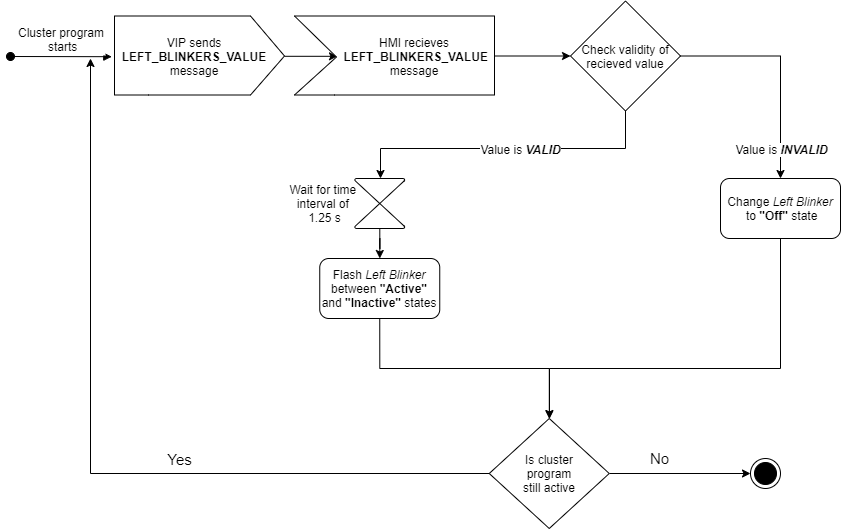

The diagram above was exported from draw.io. Its source (the exported page's mxGraphModel, read from the mxfile embedded in the PNG):
<mxGraphModel dx="1825" dy="559" grid="1" gridSize="10" guides="1" tooltips="1" connect="1" arrows="1" fold="1" page="1" pageScale="1" pageWidth="827" pageHeight="1169" math="0" shadow="0">
  <root>
    <mxCell id="0" />
    <mxCell id="1" parent="0" />
    <mxCell id="zDgJxYDyZ430KHNFPg7d-7" value="Cluster program&#10; starts" style="verticalAlign=bottom;startArrow=oval;endArrow=block;startSize=8;shadow=0;strokeWidth=1;fontSize=12;entryX=-0.016;entryY=0.407;entryDx=0;entryDy=0;entryPerimeter=0;" parent="1" target="zDgJxYDyZ430KHNFPg7d-9" edge="1">
      <mxGeometry relative="1" as="geometry">
        <mxPoint x="-70" y="248" as="sourcePoint" />
        <mxPoint x="200" y="110" as="targetPoint" />
        <mxPoint as="offset" />
      </mxGeometry>
    </mxCell>
    <mxCell id="zDgJxYDyZ430KHNFPg7d-8" style="edgeStyle=orthogonalEdgeStyle;rounded=0;orthogonalLoop=1;jettySize=auto;html=1;entryX=0.215;entryY=0.403;entryDx=0;entryDy=0;entryPerimeter=0;" parent="1" source="zDgJxYDyZ430KHNFPg7d-9" target="zDgJxYDyZ430KHNFPg7d-10" edge="1">
      <mxGeometry relative="1" as="geometry">
        <Array as="points">
          <mxPoint x="194" y="247.5" />
        </Array>
      </mxGeometry>
    </mxCell>
    <mxCell id="zDgJxYDyZ430KHNFPg7d-9" value="" style="verticalLabelPosition=bottom;verticalAlign=top;html=1;shape=mxgraph.basic.polygon;polyCoords=[[0,0],[0.8,0],[1,0.4],[1,0.4],[0.8,0.79],[0.2,0.79],[0,0.79],[0,0.25]];polyline=0;" parent="1" vertex="1">
      <mxGeometry x="34" y="207.5" width="170" height="100" as="geometry" />
    </mxCell>
    <mxCell id="zDgJxYDyZ430KHNFPg7d-19" style="edgeStyle=orthogonalEdgeStyle;rounded=0;orthogonalLoop=1;jettySize=auto;html=1;fontSize=12;entryX=0;entryY=0.5;entryDx=0;entryDy=0;exitX=0.98;exitY=0.425;exitDx=0;exitDy=0;exitPerimeter=0;" parent="1" source="zDgJxYDyZ430KHNFPg7d-10" target="zDgJxYDyZ430KHNFPg7d-16" edge="1">
      <mxGeometry relative="1" as="geometry">
        <mxPoint x="650" y="120" as="targetPoint" />
        <Array as="points">
          <mxPoint x="410" y="248" />
        </Array>
      </mxGeometry>
    </mxCell>
    <mxCell id="zDgJxYDyZ430KHNFPg7d-10" value="" style="verticalLabelPosition=bottom;verticalAlign=top;html=1;shape=mxgraph.basic.polygon;polyCoords=[[0,0],[1,0],[1,0.4],[1,0.4],[1,0.79],[0.2,0.79],[0,0.79],[0.21,0.41]];polyline=0;" parent="1" vertex="1">
      <mxGeometry x="214" y="207.5" width="200" height="100" as="geometry" />
    </mxCell>
    <mxCell id="zDgJxYDyZ430KHNFPg7d-11" value="VIP sends&lt;br&gt;&lt;b&gt;LEFT_BLINKERS_VALUE&lt;/b&gt;&lt;br&gt;message" style="text;html=1;strokeColor=none;fillColor=none;align=center;verticalAlign=middle;whiteSpace=wrap;rounded=0;" parent="1" vertex="1">
      <mxGeometry x="54" y="217.5" width="120" height="60" as="geometry" />
    </mxCell>
    <mxCell id="zDgJxYDyZ430KHNFPg7d-14" value="HMI recieves&lt;br&gt;&amp;nbsp;&lt;b&gt;LEFT_BLINKERS_VALUE&lt;/b&gt;&lt;br&gt;message" style="text;html=1;strokeColor=none;fillColor=none;align=center;verticalAlign=middle;whiteSpace=wrap;rounded=0;" parent="1" vertex="1">
      <mxGeometry x="274" y="217.5" width="120" height="60" as="geometry" />
    </mxCell>
    <mxCell id="zDgJxYDyZ430KHNFPg7d-63" style="edgeStyle=orthogonalEdgeStyle;rounded=0;orthogonalLoop=1;jettySize=auto;html=1;fontSize=15;" parent="1" source="zDgJxYDyZ430KHNFPg7d-16" target="zDgJxYDyZ430KHNFPg7d-30" edge="1">
      <mxGeometry relative="1" as="geometry">
        <mxPoint x="801.4563900000003" y="381.44999999999993" as="targetPoint" />
      </mxGeometry>
    </mxCell>
    <mxCell id="tlKq3XcUoX_UNWN6sf4v-1" style="edgeStyle=orthogonalEdgeStyle;rounded=0;orthogonalLoop=1;jettySize=auto;html=1;exitX=0.5;exitY=1;exitDx=0;exitDy=0;" edge="1" parent="1" source="zDgJxYDyZ430KHNFPg7d-16">
      <mxGeometry relative="1" as="geometry">
        <mxPoint x="300" y="370" as="targetPoint" />
        <Array as="points">
          <mxPoint x="545" y="340" />
          <mxPoint x="300" y="340" />
        </Array>
      </mxGeometry>
    </mxCell>
    <mxCell id="tlKq3XcUoX_UNWN6sf4v-2" value="&lt;span style=&quot;font-size: 12px&quot;&gt;Value is&amp;nbsp;&lt;/span&gt;&lt;b style=&quot;font-size: 12px&quot;&gt;&lt;i&gt;VALID&lt;/i&gt;&lt;/b&gt;" style="edgeLabel;html=1;align=center;verticalAlign=middle;resizable=0;points=[];" vertex="1" connectable="0" parent="tlKq3XcUoX_UNWN6sf4v-1">
      <mxGeometry x="-0.1338" y="3" relative="1" as="geometry">
        <mxPoint x="-8.5" y="-3.000000000000001" as="offset" />
      </mxGeometry>
    </mxCell>
    <mxCell id="zDgJxYDyZ430KHNFPg7d-16" value="Check validity of recieved value" style="rhombus;whiteSpace=wrap;html=1;fontSize=12;" parent="1" vertex="1">
      <mxGeometry x="490" y="192.5" width="110" height="110" as="geometry" />
    </mxCell>
    <mxCell id="tlKq3XcUoX_UNWN6sf4v-8" style="edgeStyle=orthogonalEdgeStyle;rounded=0;orthogonalLoop=1;jettySize=auto;html=1;exitX=0.5;exitY=1;exitDx=0;exitDy=0;" edge="1" parent="1" source="zDgJxYDyZ430KHNFPg7d-30" target="zDgJxYDyZ430KHNFPg7d-45">
      <mxGeometry relative="1" as="geometry">
        <Array as="points">
          <mxPoint x="700" y="560" />
          <mxPoint x="469" y="560" />
        </Array>
      </mxGeometry>
    </mxCell>
    <mxCell id="zDgJxYDyZ430KHNFPg7d-30" value="Change&amp;nbsp;&lt;i&gt;Left Blinker&lt;br&gt;&amp;nbsp;&lt;/i&gt;to &lt;b&gt;&quot;Off&quot; &lt;/b&gt;state" style="rounded=1;whiteSpace=wrap;html=1;fontSize=12;" parent="1" vertex="1">
      <mxGeometry x="640" y="370" width="120" height="60" as="geometry" />
    </mxCell>
    <mxCell id="zDgJxYDyZ430KHNFPg7d-56" style="edgeStyle=orthogonalEdgeStyle;rounded=0;orthogonalLoop=1;jettySize=auto;html=1;fontSize=12;" parent="1" source="zDgJxYDyZ430KHNFPg7d-45" edge="1">
      <mxGeometry relative="1" as="geometry">
        <mxPoint x="10" y="250" as="targetPoint" />
      </mxGeometry>
    </mxCell>
    <mxCell id="zDgJxYDyZ430KHNFPg7d-57" value="Yes" style="edgeLabel;html=1;align=center;verticalAlign=middle;resizable=0;points=[];fontSize=15;" parent="zDgJxYDyZ430KHNFPg7d-56" vertex="1" connectable="0">
      <mxGeometry x="-0.1472" y="-5" relative="1" as="geometry">
        <mxPoint x="36.25" y="-10" as="offset" />
      </mxGeometry>
    </mxCell>
    <mxCell id="zDgJxYDyZ430KHNFPg7d-58" style="edgeStyle=orthogonalEdgeStyle;rounded=0;orthogonalLoop=1;jettySize=auto;html=1;fontSize=15;" parent="1" source="zDgJxYDyZ430KHNFPg7d-45" edge="1">
      <mxGeometry relative="1" as="geometry">
        <mxPoint x="670" y="664.9999999999998" as="targetPoint" />
      </mxGeometry>
    </mxCell>
    <mxCell id="zDgJxYDyZ430KHNFPg7d-60" value="No" style="edgeLabel;html=1;align=center;verticalAlign=middle;resizable=0;points=[];fontSize=15;" parent="zDgJxYDyZ430KHNFPg7d-58" vertex="1" connectable="0">
      <mxGeometry x="-0.2979" y="-1" relative="1" as="geometry">
        <mxPoint y="-16" as="offset" />
      </mxGeometry>
    </mxCell>
    <mxCell id="zDgJxYDyZ430KHNFPg7d-45" value="Is cluster&lt;br&gt;&amp;nbsp;program&amp;nbsp;&lt;br&gt;still active" style="rhombus;whiteSpace=wrap;html=1;fontSize=12;" parent="1" vertex="1">
      <mxGeometry x="408.75" y="610" width="120" height="110" as="geometry" />
    </mxCell>
    <mxCell id="zDgJxYDyZ430KHNFPg7d-61" value="" style="ellipse;html=1;shape=endState;fillColor=#000000;strokeColor=#000000;" parent="1" vertex="1">
      <mxGeometry x="670" y="650" width="30" height="30" as="geometry" />
    </mxCell>
    <mxCell id="zDgJxYDyZ430KHNFPg7d-64" value="Value is &lt;b&gt;&lt;i&gt;INVALID&lt;/i&gt;&lt;/b&gt;" style="edgeLabel;html=1;align=center;verticalAlign=middle;resizable=0;points=[];fontSize=12;" parent="1" vertex="1" connectable="0">
      <mxGeometry x="700" y="340" as="geometry" />
    </mxCell>
    <mxCell id="tlKq3XcUoX_UNWN6sf4v-7" style="edgeStyle=orthogonalEdgeStyle;rounded=0;orthogonalLoop=1;jettySize=auto;html=1;exitX=0.5;exitY=1;exitDx=0;exitDy=0;" edge="1" parent="1" source="zDgJxYDyZ430KHNFPg7d-91" target="zDgJxYDyZ430KHNFPg7d-45">
      <mxGeometry relative="1" as="geometry" />
    </mxCell>
    <mxCell id="zDgJxYDyZ430KHNFPg7d-91" value="Flash &lt;i&gt;Left Blinker &lt;/i&gt;between&amp;nbsp;&lt;b&gt;&quot;Active&quot; &lt;/b&gt;and &lt;b&gt;&quot;Inactive&quot; &lt;/b&gt;states" style="rounded=1;whiteSpace=wrap;html=1;fontSize=12;" parent="1" vertex="1">
      <mxGeometry x="239.25" y="450" width="120" height="60" as="geometry" />
    </mxCell>
    <mxCell id="tlKq3XcUoX_UNWN6sf4v-6" style="edgeStyle=orthogonalEdgeStyle;rounded=0;orthogonalLoop=1;jettySize=auto;html=1;" edge="1" parent="1" source="tlKq3XcUoX_UNWN6sf4v-4" target="zDgJxYDyZ430KHNFPg7d-91">
      <mxGeometry relative="1" as="geometry" />
    </mxCell>
    <mxCell id="tlKq3XcUoX_UNWN6sf4v-4" value="" style="verticalLabelPosition=bottom;verticalAlign=top;html=1;shape=mxgraph.flowchart.collate;" vertex="1" parent="1">
      <mxGeometry x="274.25" y="370" width="50" height="50" as="geometry" />
    </mxCell>
    <mxCell id="tlKq3XcUoX_UNWN6sf4v-5" value="Wait for time &lt;br&gt;interval of &lt;br&gt;1.25 s" style="text;html=1;align=center;verticalAlign=middle;resizable=0;points=[];autosize=1;fontSize=12;" vertex="1" parent="1">
      <mxGeometry x="204" y="370" width="80" height="50" as="geometry" />
    </mxCell>
  </root>
</mxGraphModel>